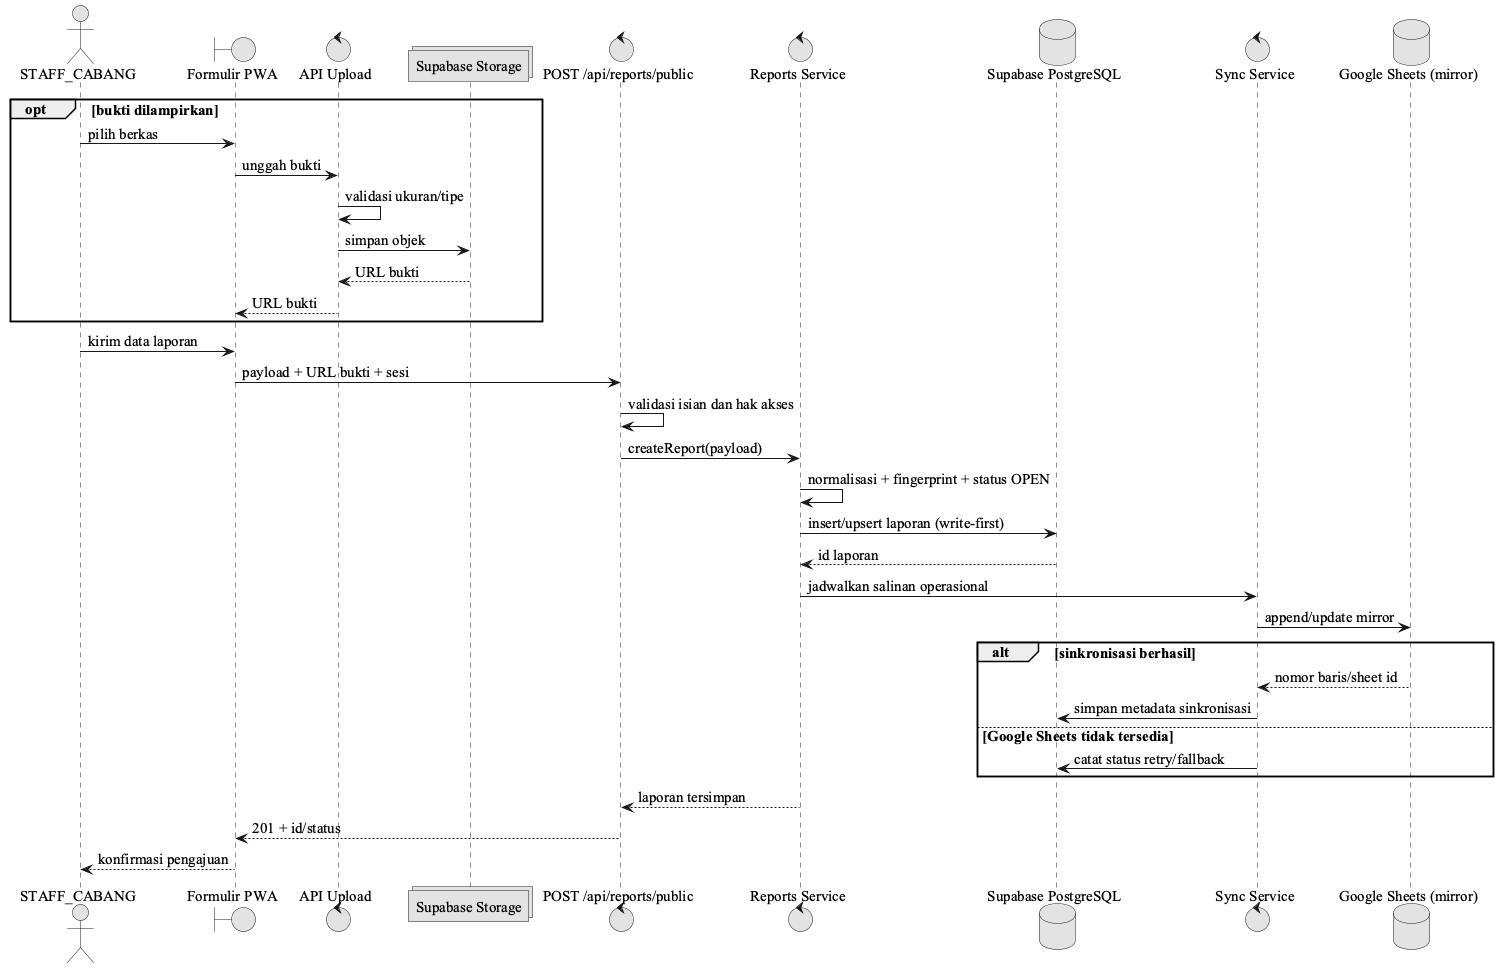

The diagram above was rendered by PlantUML. Its source (embedded in the PNG):
@startuml
skinparam monochrome true
skinparam shadowing false
skinparam defaultFontName "Times New Roman"
skinparam defaultFontSize 15
actor STAFF_CABANG as Staff
boundary "Formulir PWA" as UI
control "API Upload" as UploadAPI
collections "Supabase Storage" as Storage
control "POST /api/reports/public" as ReportAPI
control "Reports Service" as Service
database "Supabase PostgreSQL" as DB
control "Sync Service" as Sync
database "Google Sheets (mirror)" as Sheets

opt bukti dilampirkan
  Staff -> UI : pilih berkas
  UI -> UploadAPI : unggah bukti
  UploadAPI -> UploadAPI : validasi ukuran/tipe
  UploadAPI -> Storage : simpan objek
  Storage --> UploadAPI : URL bukti
  UploadAPI --> UI : URL bukti
end
Staff -> UI : kirim data laporan
UI -> ReportAPI : payload + URL bukti + sesi
ReportAPI -> ReportAPI : validasi isian dan hak akses
ReportAPI -> Service : createReport(payload)
Service -> Service : normalisasi + fingerprint + status OPEN
Service -> DB : insert/upsert laporan (write-first)
DB --> Service : id laporan
Service -> Sync : jadwalkan salinan operasional
Sync -> Sheets : append/update mirror
alt sinkronisasi berhasil
  Sheets --> Sync : nomor baris/sheet id
  Sync -> DB : simpan metadata sinkronisasi
else Google Sheets tidak tersedia
  Sync -> DB : catat status retry/fallback
end
Service --> ReportAPI : laporan tersimpan
ReportAPI --> UI : 201 + id/status
UI --> Staff : konfirmasi pengajuan
@enduml